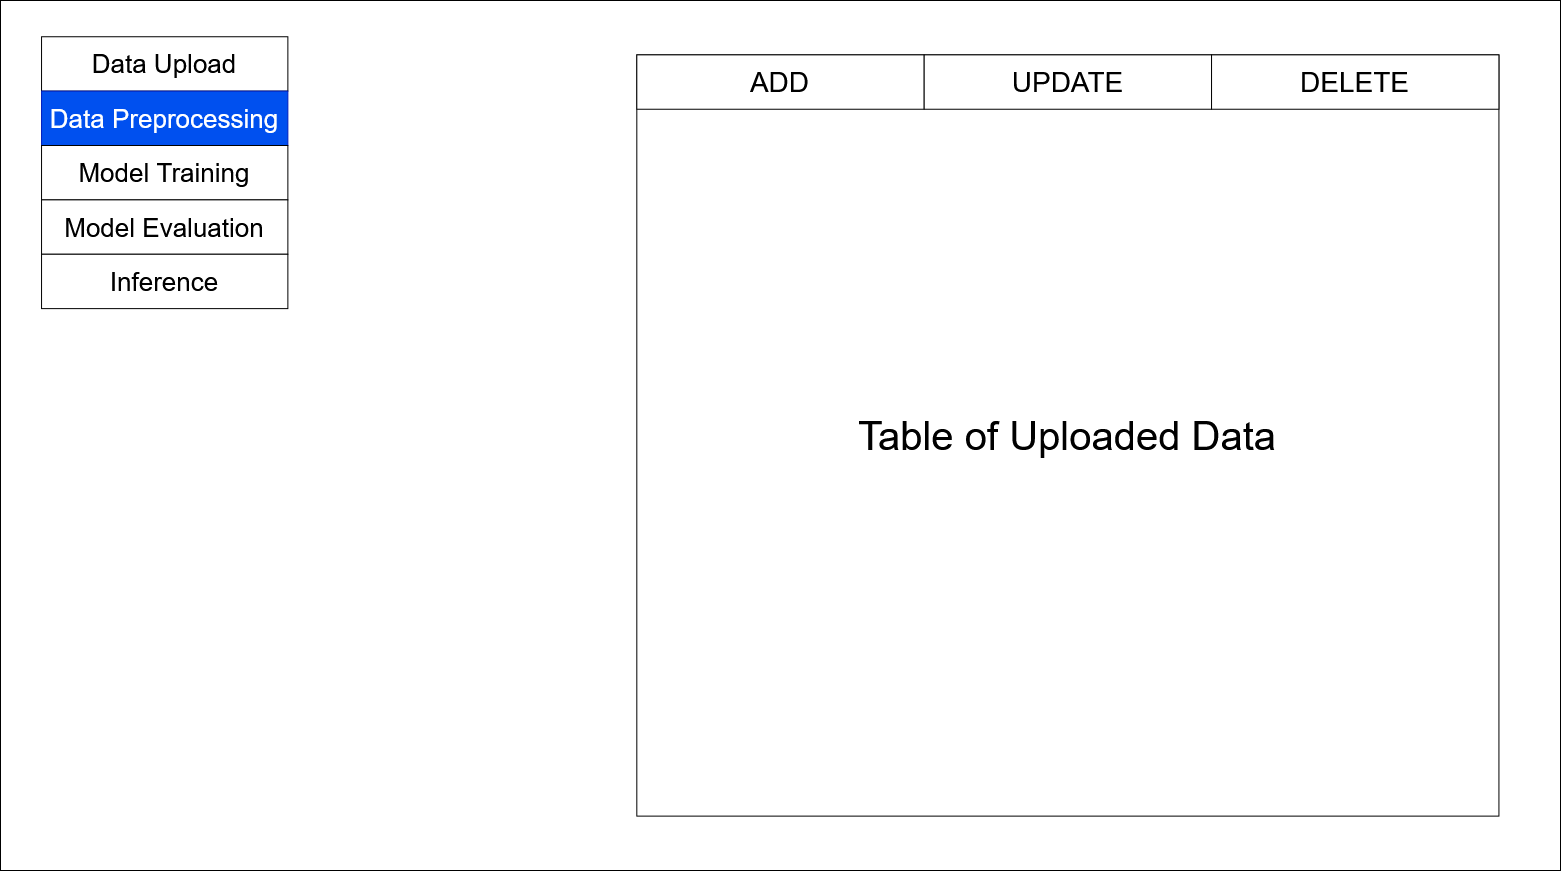

The diagram above was exported from draw.io. Its source (the exported page's mxGraphModel, read from the mxfile embedded in the PNG):
<mxGraphModel dx="1887" dy="3585" grid="1" gridSize="10" guides="1" tooltips="1" connect="1" arrows="1" fold="1" page="1" pageScale="1" pageWidth="1600" pageHeight="900" math="0" shadow="0">
  <root>
    <mxCell id="0" />
    <mxCell id="1" parent="0" />
    <mxCell id="Otzy1hnX19__8NzAMTI1-13" value="" style="group" vertex="1" connectable="0" parent="1">
      <mxGeometry x="20" y="-2690" width="1560" height="870" as="geometry" />
    </mxCell>
    <mxCell id="Otzy1hnX19__8NzAMTI1-1" value="" style="rounded=0;whiteSpace=wrap;html=1;container=0;" vertex="1" parent="Otzy1hnX19__8NzAMTI1-13">
      <mxGeometry width="1560.0000000000005" height="869.9999999999999" as="geometry" />
    </mxCell>
    <mxCell id="Otzy1hnX19__8NzAMTI1-2" value="" style="group" vertex="1" connectable="0" parent="Otzy1hnX19__8NzAMTI1-13">
      <mxGeometry x="41.05263157894737" y="36.25" width="246.31578947368425" height="271.875" as="geometry" />
    </mxCell>
    <mxCell id="Otzy1hnX19__8NzAMTI1-3" value="&lt;font style=&quot;font-size: 26px&quot;&gt;Data Upload&lt;/font&gt;" style="rounded=0;whiteSpace=wrap;html=1;" vertex="1" parent="Otzy1hnX19__8NzAMTI1-2">
      <mxGeometry width="246.31578947368425" height="54.37499999999999" as="geometry" />
    </mxCell>
    <mxCell id="Otzy1hnX19__8NzAMTI1-4" value="&lt;font style=&quot;font-size: 26px&quot;&gt;Data Preprocessing&lt;/font&gt;" style="rounded=0;whiteSpace=wrap;html=1;fillColor=#0050ef;fontColor=#ffffff;strokeColor=#001DBC;" vertex="1" parent="Otzy1hnX19__8NzAMTI1-2">
      <mxGeometry y="54.37499999999999" width="246.31578947368425" height="54.37499999999999" as="geometry" />
    </mxCell>
    <mxCell id="Otzy1hnX19__8NzAMTI1-5" value="&lt;font style=&quot;font-size: 26px&quot;&gt;Model Training&lt;/font&gt;" style="rounded=0;whiteSpace=wrap;html=1;" vertex="1" parent="Otzy1hnX19__8NzAMTI1-2">
      <mxGeometry y="108.74999999999999" width="246.31578947368425" height="54.37499999999999" as="geometry" />
    </mxCell>
    <mxCell id="Otzy1hnX19__8NzAMTI1-6" value="&lt;font style=&quot;font-size: 26px&quot;&gt;Model Evaluation&lt;/font&gt;" style="rounded=0;whiteSpace=wrap;html=1;" vertex="1" parent="Otzy1hnX19__8NzAMTI1-2">
      <mxGeometry y="163.125" width="246.31578947368425" height="54.37499999999999" as="geometry" />
    </mxCell>
    <mxCell id="Otzy1hnX19__8NzAMTI1-7" value="&lt;font style=&quot;font-size: 26px&quot;&gt;Inference&lt;/font&gt;" style="rounded=0;whiteSpace=wrap;html=1;" vertex="1" parent="Otzy1hnX19__8NzAMTI1-2">
      <mxGeometry y="217.49999999999997" width="246.31578947368425" height="54.37499999999999" as="geometry" />
    </mxCell>
    <mxCell id="Otzy1hnX19__8NzAMTI1-8" value="&lt;div style=&quot;font-size: 40px&quot;&gt;&lt;font style=&quot;font-size: 40px&quot;&gt;Table of Uploaded Data&lt;/font&gt;&lt;/div&gt;" style="rounded=0;whiteSpace=wrap;html=1;" vertex="1" parent="Otzy1hnX19__8NzAMTI1-13">
      <mxGeometry x="636.3157894736844" y="54.37499999999999" width="862.105263157895" height="761.2499999999999" as="geometry" />
    </mxCell>
    <mxCell id="Otzy1hnX19__8NzAMTI1-9" value="&lt;font style=&quot;font-size: 28px&quot;&gt;ADD&lt;/font&gt;&lt;br&gt;&lt;span style=&quot;white-space: pre&quot;&gt;&lt;/span&gt;" style="rounded=0;whiteSpace=wrap;html=1;" vertex="1" parent="Otzy1hnX19__8NzAMTI1-13">
      <mxGeometry x="636.3157894736844" y="54.37499999999999" width="287.3684210526317" height="54.37499999999999" as="geometry" />
    </mxCell>
    <mxCell id="Otzy1hnX19__8NzAMTI1-10" value="&lt;font style=&quot;font-size: 28px&quot;&gt;UPDATE&lt;/font&gt;" style="rounded=0;whiteSpace=wrap;html=1;" vertex="1" parent="Otzy1hnX19__8NzAMTI1-13">
      <mxGeometry x="923.6842105263161" y="54.37499999999999" width="287.3684210526317" height="54.37499999999999" as="geometry" />
    </mxCell>
    <mxCell id="Otzy1hnX19__8NzAMTI1-12" value="&lt;font style=&quot;font-size: 28px&quot;&gt;DELETE&lt;/font&gt;" style="rounded=0;whiteSpace=wrap;html=1;" vertex="1" parent="Otzy1hnX19__8NzAMTI1-13">
      <mxGeometry x="1211.0526315789473" y="54.37499999999999" width="287.3684210526317" height="54.37499999999999" as="geometry" />
    </mxCell>
  </root>
</mxGraphModel>